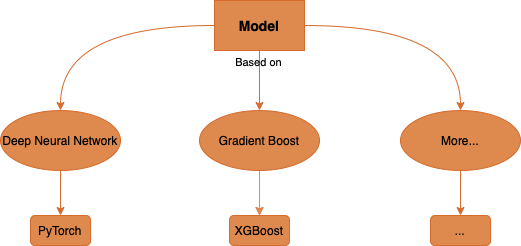

The diagram above was exported from draw.io. Its source (the exported page's mxGraphModel, read from the mxfile embedded in the PNG):
<mxGraphModel dx="880" dy="560" grid="1" gridSize="10" guides="1" tooltips="1" connect="1" arrows="1" fold="1" page="1" pageScale="1" pageWidth="827" pageHeight="1169" background="none" math="0" shadow="0">
  <root>
    <mxCell id="0" />
    <mxCell id="1" parent="0" />
    <mxCell id="zihQ1roNJzVz45EIcrpt-3" value="" style="edgeStyle=orthogonalEdgeStyle;rounded=0;orthogonalLoop=1;jettySize=auto;html=1;fillColor=#De894E;strokeColor=#D56C2D;curved=1;" parent="1" source="zihQ1roNJzVz45EIcrpt-1" target="zihQ1roNJzVz45EIcrpt-2" edge="1">
      <mxGeometry relative="1" as="geometry" />
    </mxCell>
    <mxCell id="zihQ1roNJzVz45EIcrpt-5" value="" style="edgeStyle=orthogonalEdgeStyle;rounded=0;orthogonalLoop=1;jettySize=auto;html=1;fillColor=#De894E;strokeColor=#D56C2D;curved=1;" parent="1" source="zihQ1roNJzVz45EIcrpt-1" target="zihQ1roNJzVz45EIcrpt-4" edge="1">
      <mxGeometry relative="1" as="geometry" />
    </mxCell>
    <mxCell id="zihQ1roNJzVz45EIcrpt-17" value="Based on" style="edgeLabel;align=center;verticalAlign=middle;resizable=0;points=[];labelBorderColor=none;html=1;labelBackgroundColor=none;fillColor=#De894E;fontColor=default;" parent="zihQ1roNJzVz45EIcrpt-5" vertex="1" connectable="0">
      <mxGeometry x="-0.6778" y="1" relative="1" as="geometry">
        <mxPoint x="-3" y="1" as="offset" />
      </mxGeometry>
    </mxCell>
    <mxCell id="zihQ1roNJzVz45EIcrpt-1" value="&lt;h3&gt;Model&lt;/h3&gt;" style="rounded=0;whiteSpace=wrap;html=1;fillColor=#De894E;fontColor=#000000;strokeColor=#D56C2D;" parent="1" vertex="1">
      <mxGeometry x="414" y="10" width="90" height="50" as="geometry" />
    </mxCell>
    <mxCell id="zihQ1roNJzVz45EIcrpt-8" value="" style="edgeStyle=orthogonalEdgeStyle;rounded=0;orthogonalLoop=1;jettySize=auto;html=1;fillColor=#De894E;strokeColor=#D56C2D;curved=1;" parent="1" source="zihQ1roNJzVz45EIcrpt-2" target="zihQ1roNJzVz45EIcrpt-7" edge="1">
      <mxGeometry relative="1" as="geometry" />
    </mxCell>
    <mxCell id="zihQ1roNJzVz45EIcrpt-2" value="Deep Neural Network" style="ellipse;whiteSpace=wrap;html=1;rounded=0;fillColor=#De894E;fontColor=#000000;strokeColor=#D56C2D;" parent="1" vertex="1">
      <mxGeometry x="200" y="120" width="120" height="60" as="geometry" />
    </mxCell>
    <mxCell id="zihQ1roNJzVz45EIcrpt-12" value="" style="edgeStyle=orthogonalEdgeStyle;rounded=0;orthogonalLoop=1;jettySize=auto;html=1;fillColor=#De894E;strokeColor=#D56C2D;curved=1;" parent="1" source="zihQ1roNJzVz45EIcrpt-4" target="zihQ1roNJzVz45EIcrpt-11" edge="1">
      <mxGeometry relative="1" as="geometry" />
    </mxCell>
    <mxCell id="eqceqLkeQAScTDJMVgpy-10" style="edgeStyle=orthogonalEdgeStyle;curved=1;orthogonalLoop=1;jettySize=auto;html=1;strokeColor=#DE894E;" edge="1" parent="1" source="zihQ1roNJzVz45EIcrpt-4" target="zihQ1roNJzVz45EIcrpt-11">
      <mxGeometry relative="1" as="geometry" />
    </mxCell>
    <mxCell id="zihQ1roNJzVz45EIcrpt-4" value="Gradient Boost" style="ellipse;whiteSpace=wrap;html=1;rounded=0;fillColor=#De894E;fontColor=#000000;strokeColor=#D56C2D;" parent="1" vertex="1">
      <mxGeometry x="399" y="120" width="120" height="60" as="geometry" />
    </mxCell>
    <mxCell id="zihQ1roNJzVz45EIcrpt-7" value="PyTorch" style="text;html=1;strokeColor=#D56C2D;fillColor=#De894E;align=center;verticalAlign=middle;whiteSpace=wrap;rounded=1;fontColor=#000000;shadow=0;glass=0;" parent="1" vertex="1">
      <mxGeometry x="230" y="225" width="60" height="30" as="geometry" />
    </mxCell>
    <mxCell id="zihQ1roNJzVz45EIcrpt-11" value="XGBoost" style="text;html=1;strokeColor=#D56C2D;fillColor=#De894E;align=center;verticalAlign=middle;whiteSpace=wrap;rounded=1;fontColor=#000000;" parent="1" vertex="1">
      <mxGeometry x="429" y="225" width="60" height="30" as="geometry" />
    </mxCell>
    <mxCell id="eqceqLkeQAScTDJMVgpy-1" value="More..." style="ellipse;whiteSpace=wrap;html=1;rounded=0;fillColor=#De894E;fontColor=#000000;strokeColor=#D56C2D;" vertex="1" parent="1">
      <mxGeometry x="600" y="120" width="120" height="60" as="geometry" />
    </mxCell>
    <mxCell id="eqceqLkeQAScTDJMVgpy-2" value="..." style="text;html=1;strokeColor=#D56C2D;fillColor=#De894E;align=center;verticalAlign=middle;whiteSpace=wrap;rounded=1;fontColor=#000000;" vertex="1" parent="1">
      <mxGeometry x="630" y="225" width="60" height="30" as="geometry" />
    </mxCell>
    <mxCell id="eqceqLkeQAScTDJMVgpy-8" value="" style="edgeStyle=orthogonalEdgeStyle;rounded=0;orthogonalLoop=1;jettySize=auto;html=1;fillColor=#De894E;strokeColor=#D56C2D;curved=1;exitX=0.5;exitY=1;exitDx=0;exitDy=0;entryX=0.5;entryY=0;entryDx=0;entryDy=0;" edge="1" parent="1" source="eqceqLkeQAScTDJMVgpy-1" target="eqceqLkeQAScTDJMVgpy-2">
      <mxGeometry relative="1" as="geometry">
        <mxPoint x="444" y="45" as="sourcePoint" />
        <mxPoint x="290" y="130" as="targetPoint" />
      </mxGeometry>
    </mxCell>
    <mxCell id="eqceqLkeQAScTDJMVgpy-9" value="" style="edgeStyle=orthogonalEdgeStyle;rounded=0;orthogonalLoop=1;jettySize=auto;html=1;fillColor=#De894E;strokeColor=#D56C2D;curved=1;exitX=1;exitY=0.5;exitDx=0;exitDy=0;entryX=0.5;entryY=0;entryDx=0;entryDy=0;" edge="1" parent="1" source="zihQ1roNJzVz45EIcrpt-1" target="eqceqLkeQAScTDJMVgpy-1">
      <mxGeometry relative="1" as="geometry">
        <mxPoint x="434" y="55" as="sourcePoint" />
        <mxPoint x="280" y="140" as="targetPoint" />
      </mxGeometry>
    </mxCell>
  </root>
</mxGraphModel>